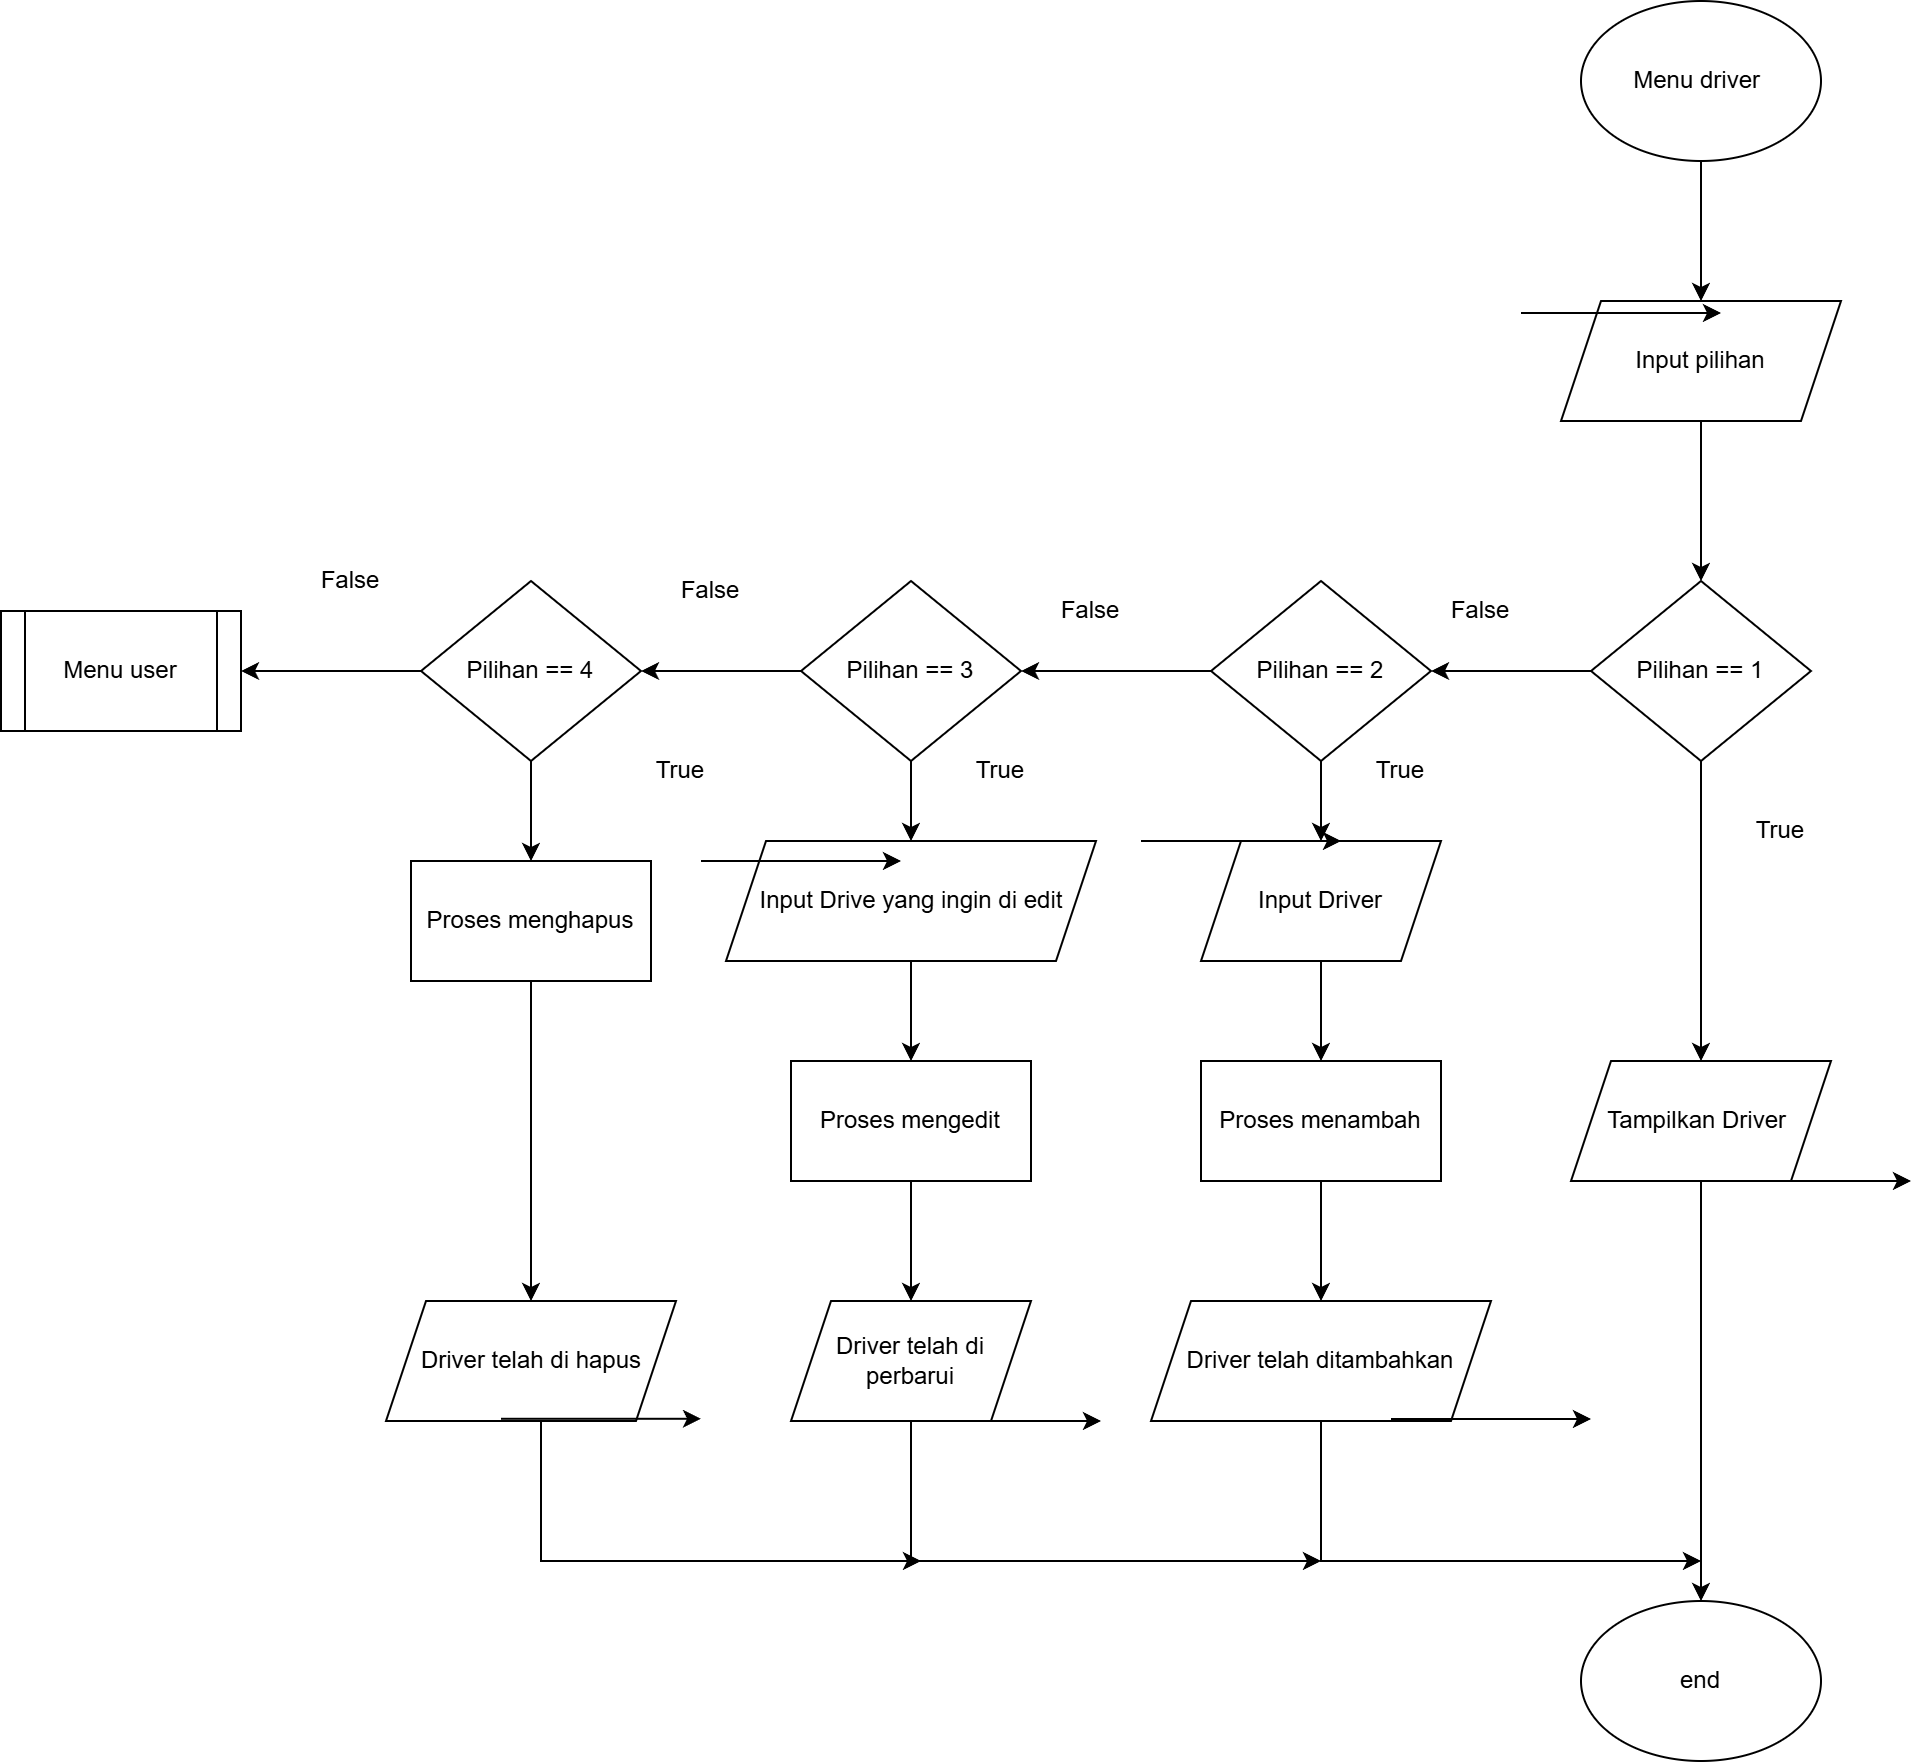

The diagram above was exported from draw.io. Its source (the exported page's mxGraphModel, read from the mxfile embedded in the PNG):
<mxGraphModel dx="2421" dy="901" grid="1" gridSize="10" guides="1" tooltips="1" connect="1" arrows="1" fold="1" page="1" pageScale="1" pageWidth="850" pageHeight="1100" math="0" shadow="0">
  <root>
    <mxCell id="0" />
    <mxCell id="1" parent="0" />
    <mxCell id="ZKsBU-aRfPgTRbv4vdAf-4" edge="1" parent="1" source="ZKsBU-aRfPgTRbv4vdAf-2" style="edgeStyle=orthogonalEdgeStyle;rounded=0;orthogonalLoop=1;jettySize=auto;html=1;" target="ZKsBU-aRfPgTRbv4vdAf-3" value="">
      <mxGeometry relative="1" as="geometry" />
    </mxCell>
    <mxCell id="ZKsBU-aRfPgTRbv4vdAf-2" parent="1" style="ellipse;whiteSpace=wrap;html=1;" value="Menu driver&amp;nbsp;" vertex="1">
      <mxGeometry height="80" width="120" x="360" y="60" as="geometry" />
    </mxCell>
    <mxCell id="R5gUDRJ9AdpKDzouyyzT-4" edge="1" parent="1" source="ZKsBU-aRfPgTRbv4vdAf-3" style="edgeStyle=orthogonalEdgeStyle;rounded=0;orthogonalLoop=1;jettySize=auto;html=1;" target="R5gUDRJ9AdpKDzouyyzT-3" value="">
      <mxGeometry relative="1" as="geometry" />
    </mxCell>
    <mxCell id="ZKsBU-aRfPgTRbv4vdAf-3" parent="1" style="shape=parallelogram;perimeter=parallelogramPerimeter;whiteSpace=wrap;html=1;fixedSize=1;" value="Input pilihan" vertex="1">
      <mxGeometry height="60" width="140" x="350" y="210" as="geometry" />
    </mxCell>
    <mxCell id="R5gUDRJ9AdpKDzouyyzT-1" edge="1" parent="1" style="endArrow=classic;html=1;rounded=0;" value="">
      <mxGeometry relative="1" as="geometry">
        <mxPoint x="330" y="216" as="sourcePoint" />
        <mxPoint x="430" y="216" as="targetPoint" />
      </mxGeometry>
    </mxCell>
    <mxCell id="R5gUDRJ9AdpKDzouyyzT-6" edge="1" parent="1" source="R5gUDRJ9AdpKDzouyyzT-3" style="edgeStyle=orthogonalEdgeStyle;rounded=0;orthogonalLoop=1;jettySize=auto;html=1;" target="R5gUDRJ9AdpKDzouyyzT-5" value="">
      <mxGeometry relative="1" as="geometry" />
    </mxCell>
    <mxCell id="R5gUDRJ9AdpKDzouyyzT-10" edge="1" parent="1" source="R5gUDRJ9AdpKDzouyyzT-3" style="edgeStyle=orthogonalEdgeStyle;rounded=0;orthogonalLoop=1;jettySize=auto;html=1;" target="R5gUDRJ9AdpKDzouyyzT-9" value="">
      <mxGeometry relative="1" as="geometry" />
    </mxCell>
    <mxCell id="R5gUDRJ9AdpKDzouyyzT-3" parent="1" style="rhombus;whiteSpace=wrap;html=1;" value="Pilihan == 1" vertex="1">
      <mxGeometry height="90" width="110" x="365" y="350" as="geometry" />
    </mxCell>
    <mxCell id="T_Kekw-0UTt-aQDaGAwB-6" edge="1" parent="1" source="R5gUDRJ9AdpKDzouyyzT-5" style="edgeStyle=orthogonalEdgeStyle;rounded=0;orthogonalLoop=1;jettySize=auto;html=1;entryX=0.5;entryY=0;entryDx=0;entryDy=0;" target="T_Kekw-0UTt-aQDaGAwB-5">
      <mxGeometry relative="1" as="geometry" />
    </mxCell>
    <mxCell id="R5gUDRJ9AdpKDzouyyzT-5" parent="1" style="shape=parallelogram;perimeter=parallelogramPerimeter;whiteSpace=wrap;html=1;fixedSize=1;" value="Tampilkan Driver&amp;nbsp;" vertex="1">
      <mxGeometry height="60" width="130" x="355" y="590" as="geometry" />
    </mxCell>
    <mxCell id="R5gUDRJ9AdpKDzouyyzT-7" edge="1" parent="1" style="endArrow=classic;html=1;rounded=0;" value="">
      <mxGeometry relative="1" as="geometry">
        <mxPoint x="425" y="650" as="sourcePoint" />
        <mxPoint x="525" y="650" as="targetPoint" />
      </mxGeometry>
    </mxCell>
    <mxCell id="R5gUDRJ9AdpKDzouyyzT-12" edge="1" parent="1" source="R5gUDRJ9AdpKDzouyyzT-9" style="edgeStyle=orthogonalEdgeStyle;rounded=0;orthogonalLoop=1;jettySize=auto;html=1;" target="R5gUDRJ9AdpKDzouyyzT-11" value="">
      <mxGeometry relative="1" as="geometry" />
    </mxCell>
    <mxCell id="R5gUDRJ9AdpKDzouyyzT-20" edge="1" parent="1" source="R5gUDRJ9AdpKDzouyyzT-9" style="edgeStyle=orthogonalEdgeStyle;rounded=0;orthogonalLoop=1;jettySize=auto;html=1;" target="R5gUDRJ9AdpKDzouyyzT-19" value="">
      <mxGeometry relative="1" as="geometry" />
    </mxCell>
    <mxCell id="R5gUDRJ9AdpKDzouyyzT-9" parent="1" style="rhombus;whiteSpace=wrap;html=1;" value="Pilihan == 2" vertex="1">
      <mxGeometry height="90" width="110" x="175" y="350" as="geometry" />
    </mxCell>
    <mxCell id="R5gUDRJ9AdpKDzouyyzT-15" edge="1" parent="1" source="R5gUDRJ9AdpKDzouyyzT-11" style="edgeStyle=orthogonalEdgeStyle;rounded=0;orthogonalLoop=1;jettySize=auto;html=1;" target="R5gUDRJ9AdpKDzouyyzT-14" value="">
      <mxGeometry relative="1" as="geometry" />
    </mxCell>
    <mxCell id="R5gUDRJ9AdpKDzouyyzT-11" parent="1" style="shape=parallelogram;perimeter=parallelogramPerimeter;whiteSpace=wrap;html=1;fixedSize=1;" value="Input Driver" vertex="1">
      <mxGeometry height="60" width="120" x="170" y="480" as="geometry" />
    </mxCell>
    <mxCell id="R5gUDRJ9AdpKDzouyyzT-13" edge="1" parent="1" style="endArrow=classic;html=1;rounded=0;" value="">
      <mxGeometry relative="1" as="geometry">
        <mxPoint x="140" y="480" as="sourcePoint" />
        <mxPoint x="240" y="480" as="targetPoint" />
      </mxGeometry>
    </mxCell>
    <mxCell id="R5gUDRJ9AdpKDzouyyzT-17" edge="1" parent="1" source="R5gUDRJ9AdpKDzouyyzT-14" style="edgeStyle=orthogonalEdgeStyle;rounded=0;orthogonalLoop=1;jettySize=auto;html=1;" target="R5gUDRJ9AdpKDzouyyzT-16" value="">
      <mxGeometry relative="1" as="geometry" />
    </mxCell>
    <mxCell id="R5gUDRJ9AdpKDzouyyzT-14" parent="1" style="rounded=0;whiteSpace=wrap;html=1;" value="Proses menambah" vertex="1">
      <mxGeometry height="60" width="120" x="170" y="590" as="geometry" />
    </mxCell>
    <mxCell id="T_Kekw-0UTt-aQDaGAwB-7" edge="1" parent="1" source="R5gUDRJ9AdpKDzouyyzT-16" style="edgeStyle=orthogonalEdgeStyle;rounded=0;orthogonalLoop=1;jettySize=auto;html=1;">
      <mxGeometry relative="1" as="geometry">
        <Array as="points">
          <mxPoint x="230" y="840" />
        </Array>
        <mxPoint x="420" y="840" as="targetPoint" />
      </mxGeometry>
    </mxCell>
    <mxCell id="R5gUDRJ9AdpKDzouyyzT-16" parent="1" style="shape=parallelogram;perimeter=parallelogramPerimeter;whiteSpace=wrap;html=1;fixedSize=1;" value="Driver telah ditambahkan" vertex="1">
      <mxGeometry height="60" width="170" x="145" y="710" as="geometry" />
    </mxCell>
    <mxCell id="R5gUDRJ9AdpKDzouyyzT-18" edge="1" parent="1" style="endArrow=classic;html=1;rounded=0;" value="">
      <mxGeometry relative="1" as="geometry">
        <mxPoint x="265" y="769" as="sourcePoint" />
        <mxPoint x="365" y="769" as="targetPoint" />
      </mxGeometry>
    </mxCell>
    <mxCell id="R5gUDRJ9AdpKDzouyyzT-22" edge="1" parent="1" source="R5gUDRJ9AdpKDzouyyzT-19" style="edgeStyle=orthogonalEdgeStyle;rounded=0;orthogonalLoop=1;jettySize=auto;html=1;" target="R5gUDRJ9AdpKDzouyyzT-21" value="">
      <mxGeometry relative="1" as="geometry" />
    </mxCell>
    <mxCell id="YTRlSDS3clZ-eX5x2Wax-2" edge="1" parent="1" source="R5gUDRJ9AdpKDzouyyzT-19" style="edgeStyle=orthogonalEdgeStyle;rounded=0;orthogonalLoop=1;jettySize=auto;html=1;" target="YTRlSDS3clZ-eX5x2Wax-1" value="">
      <mxGeometry relative="1" as="geometry" />
    </mxCell>
    <mxCell id="R5gUDRJ9AdpKDzouyyzT-19" parent="1" style="rhombus;whiteSpace=wrap;html=1;" value="Pilihan == 3" vertex="1">
      <mxGeometry height="90" width="110" x="-30" y="350" as="geometry" />
    </mxCell>
    <mxCell id="R5gUDRJ9AdpKDzouyyzT-25" edge="1" parent="1" source="R5gUDRJ9AdpKDzouyyzT-21" style="edgeStyle=orthogonalEdgeStyle;rounded=0;orthogonalLoop=1;jettySize=auto;html=1;" target="R5gUDRJ9AdpKDzouyyzT-24" value="">
      <mxGeometry relative="1" as="geometry" />
    </mxCell>
    <mxCell id="R5gUDRJ9AdpKDzouyyzT-21" parent="1" style="shape=parallelogram;perimeter=parallelogramPerimeter;whiteSpace=wrap;html=1;fixedSize=1;" value="Input Drive yang ingin di edit" vertex="1">
      <mxGeometry height="60" width="185" x="-67.5" y="480" as="geometry" />
    </mxCell>
    <mxCell id="R5gUDRJ9AdpKDzouyyzT-23" edge="1" parent="1" style="endArrow=classic;html=1;rounded=0;" value="">
      <mxGeometry relative="1" as="geometry">
        <mxPoint x="-80" y="490" as="sourcePoint" />
        <mxPoint x="20" y="490" as="targetPoint" />
      </mxGeometry>
    </mxCell>
    <mxCell id="R5gUDRJ9AdpKDzouyyzT-27" edge="1" parent="1" source="R5gUDRJ9AdpKDzouyyzT-24" style="edgeStyle=orthogonalEdgeStyle;rounded=0;orthogonalLoop=1;jettySize=auto;html=1;" target="R5gUDRJ9AdpKDzouyyzT-26" value="">
      <mxGeometry relative="1" as="geometry" />
    </mxCell>
    <mxCell id="R5gUDRJ9AdpKDzouyyzT-24" parent="1" style="rounded=0;whiteSpace=wrap;html=1;" value="Proses mengedit" vertex="1">
      <mxGeometry height="60" width="120" x="-35" y="590" as="geometry" />
    </mxCell>
    <mxCell id="T_Kekw-0UTt-aQDaGAwB-9" edge="1" parent="1" source="R5gUDRJ9AdpKDzouyyzT-26" style="edgeStyle=orthogonalEdgeStyle;rounded=0;orthogonalLoop=1;jettySize=auto;html=1;">
      <mxGeometry relative="1" as="geometry">
        <Array as="points">
          <mxPoint x="25" y="840" />
        </Array>
        <mxPoint x="230" y="840" as="targetPoint" />
      </mxGeometry>
    </mxCell>
    <mxCell id="R5gUDRJ9AdpKDzouyyzT-26" parent="1" style="shape=parallelogram;perimeter=parallelogramPerimeter;whiteSpace=wrap;html=1;fixedSize=1;rounded=0;" value="Driver telah di perbarui" vertex="1">
      <mxGeometry height="60" width="120" x="-35" y="710" as="geometry" />
    </mxCell>
    <mxCell id="R5gUDRJ9AdpKDzouyyzT-28" edge="1" parent="1" style="endArrow=classic;html=1;rounded=0;" value="">
      <mxGeometry relative="1" as="geometry">
        <mxPoint x="20" y="770" as="sourcePoint" />
        <mxPoint x="120" y="770" as="targetPoint" />
      </mxGeometry>
    </mxCell>
    <mxCell id="T_Kekw-0UTt-aQDaGAwB-5" parent="1" style="ellipse;whiteSpace=wrap;html=1;" value="end" vertex="1">
      <mxGeometry height="80" width="120" x="360" y="860" as="geometry" />
    </mxCell>
    <mxCell id="o7xcFA8BeaoNPi1o1Y0X-1" parent="1" style="shape=process;whiteSpace=wrap;html=1;backgroundOutline=1;" value="Menu user" vertex="1">
      <mxGeometry height="60" width="120" x="-430" y="365" as="geometry" />
    </mxCell>
    <mxCell id="o7xcFA8BeaoNPi1o1Y0X-3" parent="1" style="text;html=1;whiteSpace=wrap;strokeColor=none;fillColor=none;align=center;verticalAlign=middle;rounded=0;" value="False" vertex="1">
      <mxGeometry height="30" width="60" x="280" y="350" as="geometry" />
    </mxCell>
    <mxCell id="o7xcFA8BeaoNPi1o1Y0X-4" parent="1" style="text;html=1;whiteSpace=wrap;strokeColor=none;fillColor=none;align=center;verticalAlign=middle;rounded=0;" value="False" vertex="1">
      <mxGeometry height="30" width="60" x="85" y="350" as="geometry" />
    </mxCell>
    <mxCell id="o7xcFA8BeaoNPi1o1Y0X-5" parent="1" style="text;html=1;whiteSpace=wrap;strokeColor=none;fillColor=none;align=center;verticalAlign=middle;rounded=0;" value="False" vertex="1">
      <mxGeometry height="30" width="60" x="-105" y="340" as="geometry" />
    </mxCell>
    <mxCell id="o7xcFA8BeaoNPi1o1Y0X-6" parent="1" style="text;html=1;whiteSpace=wrap;strokeColor=none;fillColor=none;align=center;verticalAlign=middle;rounded=0;" value="True" vertex="1">
      <mxGeometry height="30" width="60" x="40" y="430" as="geometry" />
    </mxCell>
    <mxCell id="o7xcFA8BeaoNPi1o1Y0X-7" parent="1" style="text;html=1;whiteSpace=wrap;strokeColor=none;fillColor=none;align=center;verticalAlign=middle;rounded=0;" value="True" vertex="1">
      <mxGeometry height="30" width="60" x="240" y="430" as="geometry" />
    </mxCell>
    <mxCell id="o7xcFA8BeaoNPi1o1Y0X-8" parent="1" style="text;html=1;whiteSpace=wrap;strokeColor=none;fillColor=none;align=center;verticalAlign=middle;rounded=0;" value="True" vertex="1">
      <mxGeometry height="30" width="60" x="430" y="460" as="geometry" />
    </mxCell>
    <mxCell id="YTRlSDS3clZ-eX5x2Wax-4" edge="1" parent="1" source="YTRlSDS3clZ-eX5x2Wax-1" style="edgeStyle=orthogonalEdgeStyle;rounded=0;orthogonalLoop=1;jettySize=auto;html=1;" target="YTRlSDS3clZ-eX5x2Wax-3" value="">
      <mxGeometry relative="1" as="geometry" />
    </mxCell>
    <mxCell id="YTRlSDS3clZ-eX5x2Wax-9" edge="1" parent="1" source="YTRlSDS3clZ-eX5x2Wax-1" style="edgeStyle=orthogonalEdgeStyle;rounded=0;orthogonalLoop=1;jettySize=auto;html=1;" target="o7xcFA8BeaoNPi1o1Y0X-1" value="">
      <mxGeometry relative="1" as="geometry" />
    </mxCell>
    <mxCell id="YTRlSDS3clZ-eX5x2Wax-1" parent="1" style="rhombus;whiteSpace=wrap;html=1;" value="Pilihan == 4" vertex="1">
      <mxGeometry height="90" width="110" x="-220" y="350" as="geometry" />
    </mxCell>
    <mxCell id="YTRlSDS3clZ-eX5x2Wax-6" edge="1" parent="1" source="YTRlSDS3clZ-eX5x2Wax-3" style="edgeStyle=orthogonalEdgeStyle;rounded=0;orthogonalLoop=1;jettySize=auto;html=1;" target="YTRlSDS3clZ-eX5x2Wax-5" value="">
      <mxGeometry relative="1" as="geometry" />
    </mxCell>
    <mxCell id="YTRlSDS3clZ-eX5x2Wax-3" parent="1" style="whiteSpace=wrap;html=1;" value="Proses menghapus" vertex="1">
      <mxGeometry height="60" width="120" x="-225" y="490" as="geometry" />
    </mxCell>
    <mxCell id="YTRlSDS3clZ-eX5x2Wax-8" edge="1" parent="1" source="YTRlSDS3clZ-eX5x2Wax-5" style="edgeStyle=orthogonalEdgeStyle;rounded=0;orthogonalLoop=1;jettySize=auto;html=1;">
      <mxGeometry relative="1" as="geometry">
        <Array as="points">
          <mxPoint x="-160" y="840" />
        </Array>
        <mxPoint x="30" y="840" as="targetPoint" />
      </mxGeometry>
    </mxCell>
    <mxCell id="YTRlSDS3clZ-eX5x2Wax-5" parent="1" style="shape=parallelogram;perimeter=parallelogramPerimeter;whiteSpace=wrap;html=1;fixedSize=1;" value="Driver telah di hapus" vertex="1">
      <mxGeometry height="60" width="145" x="-237.5" y="710" as="geometry" />
    </mxCell>
    <mxCell id="YTRlSDS3clZ-eX5x2Wax-7" edge="1" parent="1" style="endArrow=classic;html=1;rounded=0;" value="">
      <mxGeometry relative="1" as="geometry">
        <mxPoint x="-180" y="768.89" as="sourcePoint" />
        <mxPoint x="-80" y="768.89" as="targetPoint" />
      </mxGeometry>
    </mxCell>
    <mxCell id="dOnU-GsFJVFW1pM5zE6e-1" parent="1" style="text;html=1;whiteSpace=wrap;strokeColor=none;fillColor=none;align=center;verticalAlign=middle;rounded=0;" value="False" vertex="1">
      <mxGeometry height="30" width="60" x="-285" y="335" as="geometry" />
    </mxCell>
    <mxCell id="dOnU-GsFJVFW1pM5zE6e-2" parent="1" style="text;html=1;whiteSpace=wrap;strokeColor=none;fillColor=none;align=center;verticalAlign=middle;rounded=0;" value="True" vertex="1">
      <mxGeometry height="30" width="60" x="-120" y="430" as="geometry" />
    </mxCell>
  </root>
</mxGraphModel>